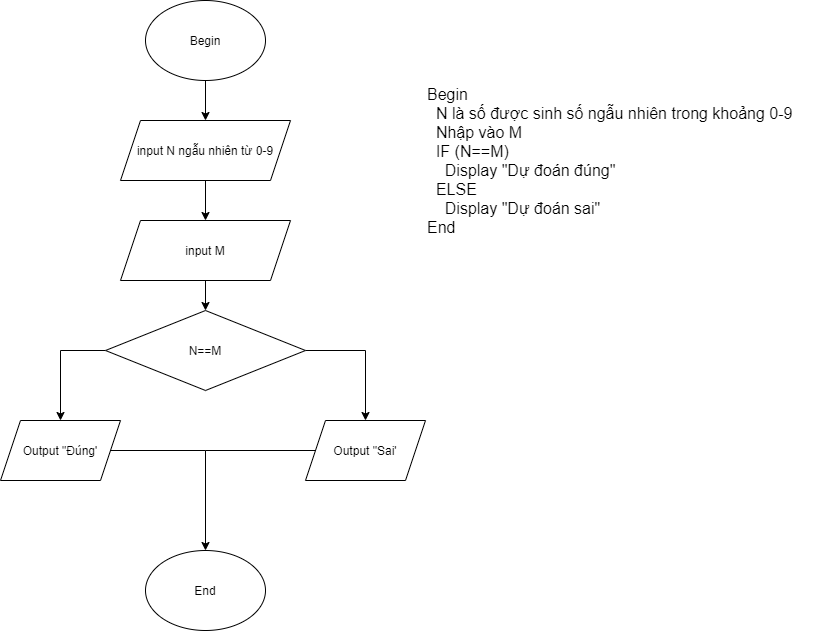

The diagram above was exported from draw.io. Its source (the exported page's mxGraphModel, read from the mxfile embedded in the PNG):
<mxGraphModel dx="1102" dy="614" grid="1" gridSize="10" guides="1" tooltips="1" connect="1" arrows="1" fold="1" page="1" pageScale="1" pageWidth="827" pageHeight="1169" math="0" shadow="0">
  <root>
    <mxCell id="0" />
    <mxCell id="1" parent="0" />
    <mxCell id="Bo8wYfbff67PyF6kRcjs-1" value="Begin" style="ellipse;whiteSpace=wrap;html=1;" vertex="1" parent="1">
      <mxGeometry x="170" y="20" width="120" height="80" as="geometry" />
    </mxCell>
    <mxCell id="Bo8wYfbff67PyF6kRcjs-7" value="" style="edgeStyle=orthogonalEdgeStyle;rounded=0;orthogonalLoop=1;jettySize=auto;html=1;" edge="1" parent="1" source="Bo8wYfbff67PyF6kRcjs-2" target="Bo8wYfbff67PyF6kRcjs-6">
      <mxGeometry relative="1" as="geometry" />
    </mxCell>
    <mxCell id="Bo8wYfbff67PyF6kRcjs-2" value="input N ngẫu nhiên từ 0-9" style="shape=parallelogram;perimeter=parallelogramPerimeter;whiteSpace=wrap;html=1;fixedSize=1;" vertex="1" parent="1">
      <mxGeometry x="145" y="140" width="170" height="60" as="geometry" />
    </mxCell>
    <mxCell id="Bo8wYfbff67PyF6kRcjs-3" value="" style="endArrow=classic;html=1;exitX=0.5;exitY=1;exitDx=0;exitDy=0;" edge="1" parent="1" source="Bo8wYfbff67PyF6kRcjs-1" target="Bo8wYfbff67PyF6kRcjs-2">
      <mxGeometry width="50" height="50" relative="1" as="geometry">
        <mxPoint x="220" y="140" as="sourcePoint" />
        <mxPoint x="270" y="90" as="targetPoint" />
      </mxGeometry>
    </mxCell>
    <mxCell id="Bo8wYfbff67PyF6kRcjs-9" value="" style="edgeStyle=orthogonalEdgeStyle;rounded=0;orthogonalLoop=1;jettySize=auto;html=1;" edge="1" parent="1" source="Bo8wYfbff67PyF6kRcjs-6" target="Bo8wYfbff67PyF6kRcjs-8">
      <mxGeometry relative="1" as="geometry" />
    </mxCell>
    <mxCell id="Bo8wYfbff67PyF6kRcjs-6" value="input M" style="shape=parallelogram;perimeter=parallelogramPerimeter;whiteSpace=wrap;html=1;fixedSize=1;" vertex="1" parent="1">
      <mxGeometry x="145" y="240" width="170" height="60" as="geometry" />
    </mxCell>
    <mxCell id="Bo8wYfbff67PyF6kRcjs-12" value="" style="edgeStyle=orthogonalEdgeStyle;rounded=0;orthogonalLoop=1;jettySize=auto;html=1;exitX=0;exitY=0.5;exitDx=0;exitDy=0;" edge="1" parent="1" source="Bo8wYfbff67PyF6kRcjs-8" target="Bo8wYfbff67PyF6kRcjs-11">
      <mxGeometry relative="1" as="geometry" />
    </mxCell>
    <mxCell id="Bo8wYfbff67PyF6kRcjs-14" value="" style="edgeStyle=orthogonalEdgeStyle;rounded=0;orthogonalLoop=1;jettySize=auto;html=1;exitX=1;exitY=0.5;exitDx=0;exitDy=0;" edge="1" parent="1" source="Bo8wYfbff67PyF6kRcjs-8" target="Bo8wYfbff67PyF6kRcjs-13">
      <mxGeometry relative="1" as="geometry" />
    </mxCell>
    <mxCell id="Bo8wYfbff67PyF6kRcjs-8" value="N==M" style="rhombus;whiteSpace=wrap;html=1;" vertex="1" parent="1">
      <mxGeometry x="130" y="330" width="200" height="80" as="geometry" />
    </mxCell>
    <mxCell id="Bo8wYfbff67PyF6kRcjs-17" value="" style="edgeStyle=orthogonalEdgeStyle;rounded=0;orthogonalLoop=1;jettySize=auto;html=1;" edge="1" parent="1" source="Bo8wYfbff67PyF6kRcjs-11" target="Bo8wYfbff67PyF6kRcjs-16">
      <mxGeometry relative="1" as="geometry" />
    </mxCell>
    <mxCell id="Bo8wYfbff67PyF6kRcjs-11" value="Output &quot;Đúng'" style="shape=parallelogram;perimeter=parallelogramPerimeter;whiteSpace=wrap;html=1;fixedSize=1;" vertex="1" parent="1">
      <mxGeometry x="25" y="440" width="120" height="60" as="geometry" />
    </mxCell>
    <mxCell id="Bo8wYfbff67PyF6kRcjs-13" value="Output &quot;Sai'" style="shape=parallelogram;perimeter=parallelogramPerimeter;whiteSpace=wrap;html=1;fixedSize=1;" vertex="1" parent="1">
      <mxGeometry x="330" y="440" width="120" height="60" as="geometry" />
    </mxCell>
    <mxCell id="Bo8wYfbff67PyF6kRcjs-16" value="End" style="ellipse;whiteSpace=wrap;html=1;" vertex="1" parent="1">
      <mxGeometry x="170" y="570" width="120" height="80" as="geometry" />
    </mxCell>
    <mxCell id="Bo8wYfbff67PyF6kRcjs-19" value="" style="endArrow=none;html=1;entryX=0;entryY=0.5;entryDx=0;entryDy=0;" edge="1" parent="1" target="Bo8wYfbff67PyF6kRcjs-13">
      <mxGeometry width="50" height="50" relative="1" as="geometry">
        <mxPoint x="230" y="470" as="sourcePoint" />
        <mxPoint x="340" y="310" as="targetPoint" />
      </mxGeometry>
    </mxCell>
    <mxCell id="Bo8wYfbff67PyF6kRcjs-20" value="&lt;div style=&quot;font-size: 16px&quot;&gt;&lt;font style=&quot;font-size: 16px&quot;&gt;Begin&lt;/font&gt;&lt;/div&gt;&lt;div style=&quot;font-size: 16px&quot;&gt;&lt;font style=&quot;font-size: 16px&quot;&gt;&amp;nbsp; N là số được sinh số ngẫu nhiên trong khoảng 0-9&lt;/font&gt;&lt;/div&gt;&lt;div style=&quot;font-size: 16px&quot;&gt;&lt;font style=&quot;font-size: 16px&quot;&gt;&amp;nbsp; Nhập vào M&lt;/font&gt;&lt;/div&gt;&lt;div style=&quot;font-size: 16px&quot;&gt;&lt;font style=&quot;font-size: 16px&quot;&gt;&amp;nbsp; IF (N==M)&lt;/font&gt;&lt;/div&gt;&lt;div style=&quot;font-size: 16px&quot;&gt;&lt;font style=&quot;font-size: 16px&quot;&gt;&amp;nbsp; &amp;nbsp; Display &quot;Dự đoán đúng&quot;&amp;nbsp; &amp;nbsp; &amp;nbsp; &amp;nbsp; &amp;nbsp;&lt;/font&gt;&lt;/div&gt;&lt;div style=&quot;font-size: 16px&quot;&gt;&lt;font style=&quot;font-size: 16px&quot;&gt;&amp;nbsp; ELSE&amp;nbsp; &amp;nbsp; &amp;nbsp; &amp;nbsp; &amp;nbsp; &amp;nbsp; &amp;nbsp;&lt;/font&gt;&lt;/div&gt;&lt;div style=&quot;font-size: 16px&quot;&gt;&lt;font style=&quot;font-size: 16px&quot;&gt;&amp;nbsp; &amp;nbsp; Display &quot;Dự đoán sai&quot;&amp;nbsp;&lt;/font&gt;&lt;/div&gt;&lt;div style=&quot;font-size: 16px&quot;&gt;&lt;font style=&quot;font-size: 16px&quot;&gt;End&lt;/font&gt;&lt;/div&gt;" style="text;html=1;strokeColor=none;fillColor=none;align=left;verticalAlign=middle;whiteSpace=wrap;rounded=0;" vertex="1" parent="1">
      <mxGeometry x="450" y="70" width="390" height="220" as="geometry" />
    </mxCell>
  </root>
</mxGraphModel>